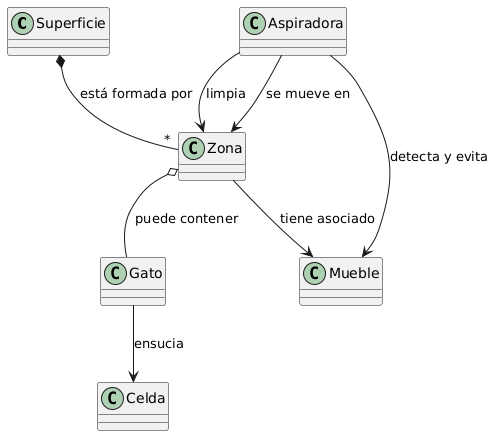

The diagram above was rendered by PlantUML. Its source (embedded in the PNG):
@startuml
class Superficie {
}


class Zona {
   
}

class Aspiradora {
  
}

class Mueble {
}

class Gato {
}
Superficie *-- "*" Zona : "está formada por"  
Zona o--  Gato : " puede contener"

Aspiradora --> Zona : "se mueve en"
Aspiradora --> Zona : "limpia"
Aspiradora --> Mueble : "detecta y evita"
Zona -->  Mueble : "tiene asociado"

Gato --> Celda : "ensucia"
@enduml